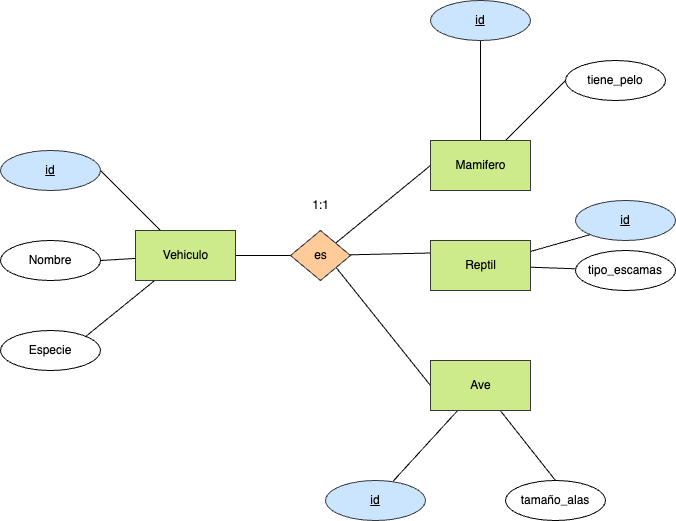

The diagram above was exported from draw.io. Its source (the exported page's mxGraphModel, read from the mxfile embedded in the PNG):
<mxGraphModel dx="1024" dy="802" grid="1" gridSize="10" guides="1" tooltips="1" connect="1" arrows="1" fold="1" page="1" pageScale="1" pageWidth="827" pageHeight="1169" math="0" shadow="0">
  <root>
    <mxCell id="0" />
    <mxCell id="1" parent="0" />
    <mxCell id="60" style="edgeStyle=none;html=1;entryX=0;entryY=0.5;entryDx=0;entryDy=0;endArrow=none;endFill=0;" parent="1" source="47" target="50" edge="1">
      <mxGeometry relative="1" as="geometry" />
    </mxCell>
    <mxCell id="94" style="edgeStyle=none;html=1;entryX=1;entryY=0.5;entryDx=0;entryDy=0;endArrow=none;endFill=0;" edge="1" parent="1" source="47" target="89">
      <mxGeometry relative="1" as="geometry" />
    </mxCell>
    <mxCell id="95" style="edgeStyle=none;html=1;entryX=1;entryY=0.5;entryDx=0;entryDy=0;endArrow=none;endFill=0;" edge="1" parent="1" source="47" target="90">
      <mxGeometry relative="1" as="geometry" />
    </mxCell>
    <mxCell id="96" style="edgeStyle=none;html=1;entryX=1;entryY=0;entryDx=0;entryDy=0;endArrow=none;endFill=0;" edge="1" parent="1" source="47" target="91">
      <mxGeometry relative="1" as="geometry" />
    </mxCell>
    <mxCell id="47" value="&lt;font color=&quot;#000000&quot;&gt;Vehiculo&lt;/font&gt;" style="html=1;dashed=0;whitespace=wrap;fillColor=#cdeb8b;strokeColor=#36393d;" parent="1" vertex="1">
      <mxGeometry x="190" y="420" width="100" height="50" as="geometry" />
    </mxCell>
    <mxCell id="57" style="edgeStyle=none;html=1;entryX=0;entryY=0.5;entryDx=0;entryDy=0;endArrow=none;endFill=0;" parent="1" source="50" target="54" edge="1">
      <mxGeometry relative="1" as="geometry" />
    </mxCell>
    <mxCell id="58" style="edgeStyle=none;html=1;entryX=0;entryY=0.25;entryDx=0;entryDy=0;endArrow=none;endFill=0;" parent="1" source="50" target="55" edge="1">
      <mxGeometry relative="1" as="geometry" />
    </mxCell>
    <mxCell id="59" style="edgeStyle=none;html=1;entryX=0;entryY=0.5;entryDx=0;entryDy=0;endArrow=none;endFill=0;" parent="1" target="56" edge="1">
      <mxGeometry relative="1" as="geometry">
        <mxPoint x="385" y="450" as="sourcePoint" />
      </mxGeometry>
    </mxCell>
    <mxCell id="50" value="es" style="shape=rhombus;html=1;dashed=0;whitespace=wrap;perimeter=rhombusPerimeter;fillColor=#ffcc99;strokeColor=#36393d;" parent="1" vertex="1">
      <mxGeometry x="345" y="420" width="60" height="50" as="geometry" />
    </mxCell>
    <mxCell id="74" style="edgeStyle=none;html=1;entryX=0.5;entryY=1;entryDx=0;entryDy=0;endArrow=none;endFill=0;" parent="1" source="54" target="62" edge="1">
      <mxGeometry relative="1" as="geometry" />
    </mxCell>
    <mxCell id="80" style="edgeStyle=none;html=1;entryX=0;entryY=0.5;entryDx=0;entryDy=0;endArrow=none;endFill=0;" parent="1" source="54" target="70" edge="1">
      <mxGeometry relative="1" as="geometry" />
    </mxCell>
    <mxCell id="54" value="&lt;font color=&quot;#000000&quot;&gt;Mamifero&lt;/font&gt;" style="html=1;dashed=0;whitespace=wrap;fillColor=#cdeb8b;strokeColor=#36393d;" parent="1" vertex="1">
      <mxGeometry x="485" y="330" width="100" height="50" as="geometry" />
    </mxCell>
    <mxCell id="66" style="edgeStyle=none;html=1;entryX=0;entryY=1;entryDx=0;entryDy=0;endArrow=none;endFill=0;" parent="1" source="55" target="63" edge="1">
      <mxGeometry relative="1" as="geometry" />
    </mxCell>
    <mxCell id="84" style="edgeStyle=none;html=1;endArrow=none;endFill=0;" parent="1" source="55" target="71" edge="1">
      <mxGeometry relative="1" as="geometry" />
    </mxCell>
    <mxCell id="55" value="&lt;font color=&quot;#000000&quot;&gt;Reptil&lt;br&gt;&lt;/font&gt;" style="html=1;dashed=0;whitespace=wrap;fillColor=#cdeb8b;strokeColor=#36393d;" parent="1" vertex="1">
      <mxGeometry x="485" y="430" width="100" height="50" as="geometry" />
    </mxCell>
    <mxCell id="85" style="edgeStyle=none;html=1;endArrow=none;endFill=0;" parent="1" source="56" target="64" edge="1">
      <mxGeometry relative="1" as="geometry" />
    </mxCell>
    <mxCell id="87" style="edgeStyle=none;html=1;entryX=0.5;entryY=0;entryDx=0;entryDy=0;endArrow=none;endFill=0;" parent="1" source="56" target="72" edge="1">
      <mxGeometry relative="1" as="geometry" />
    </mxCell>
    <mxCell id="56" value="&lt;font color=&quot;#000000&quot;&gt;Ave&lt;/font&gt;" style="html=1;dashed=0;whitespace=wrap;fillColor=#cdeb8b;strokeColor=#36393d;" parent="1" vertex="1">
      <mxGeometry x="485" y="550" width="100" height="50" as="geometry" />
    </mxCell>
    <mxCell id="62" value="&lt;font color=&quot;#000000&quot;&gt;id&lt;/font&gt;" style="ellipse;whiteSpace=wrap;html=1;align=center;fontStyle=4;fillColor=#cce5ff;strokeColor=#36393d;" parent="1" vertex="1">
      <mxGeometry x="485" y="190" width="100" height="40" as="geometry" />
    </mxCell>
    <mxCell id="63" value="&lt;font color=&quot;#000000&quot;&gt;id&lt;/font&gt;" style="ellipse;whiteSpace=wrap;html=1;align=center;fontStyle=4;fillColor=#cce5ff;strokeColor=#36393d;" parent="1" vertex="1">
      <mxGeometry x="630" y="390" width="100" height="40" as="geometry" />
    </mxCell>
    <mxCell id="64" value="&lt;font color=&quot;#000000&quot;&gt;id&lt;/font&gt;" style="ellipse;whiteSpace=wrap;html=1;align=center;fontStyle=4;fillColor=#cce5ff;strokeColor=#36393d;" parent="1" vertex="1">
      <mxGeometry x="380" y="670" width="100" height="40" as="geometry" />
    </mxCell>
    <mxCell id="70" value="tiene_pelo" style="ellipse;whiteSpace=wrap;html=1;align=center;" parent="1" vertex="1">
      <mxGeometry x="620" y="250" width="100" height="40" as="geometry" />
    </mxCell>
    <mxCell id="71" value="tipo_escamas" style="ellipse;whiteSpace=wrap;html=1;align=center;" parent="1" vertex="1">
      <mxGeometry x="630" y="440" width="100" height="40" as="geometry" />
    </mxCell>
    <mxCell id="72" value="tamaño_alas" style="ellipse;whiteSpace=wrap;html=1;align=center;" parent="1" vertex="1">
      <mxGeometry x="560" y="670" width="100" height="40" as="geometry" />
    </mxCell>
    <mxCell id="88" value="1:1" style="text;html=1;align=center;verticalAlign=middle;resizable=0;points=[];autosize=1;strokeColor=none;fillColor=none;" parent="1" vertex="1">
      <mxGeometry x="355" y="380" width="40" height="30" as="geometry" />
    </mxCell>
    <mxCell id="89" value="&lt;font color=&quot;#000000&quot;&gt;id&lt;/font&gt;" style="ellipse;whiteSpace=wrap;html=1;align=center;fontStyle=4;fillColor=#cce5ff;strokeColor=#36393d;" vertex="1" parent="1">
      <mxGeometry x="55" y="340" width="100" height="40" as="geometry" />
    </mxCell>
    <mxCell id="90" value="Nombre" style="ellipse;whiteSpace=wrap;html=1;align=center;" vertex="1" parent="1">
      <mxGeometry x="55" y="430" width="100" height="40" as="geometry" />
    </mxCell>
    <mxCell id="91" value="Especie" style="ellipse;whiteSpace=wrap;html=1;align=center;" vertex="1" parent="1">
      <mxGeometry x="55" y="520" width="100" height="40" as="geometry" />
    </mxCell>
  </root>
</mxGraphModel>